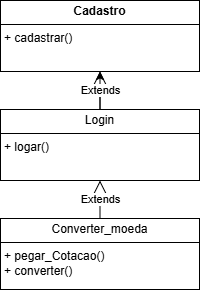

The diagram above was exported from draw.io. Its source (the exported page's mxGraphModel, read from the mxfile embedded in the PNG):
<mxGraphModel dx="954" dy="592" grid="0" gridSize="10" guides="1" tooltips="1" connect="1" arrows="1" fold="1" page="1" pageScale="1" pageWidth="827" pageHeight="1169" math="0" shadow="0">
  <root>
    <mxCell id="0" />
    <mxCell id="1" parent="0" />
    <mxCell id="p9IPI4T4YzvCd0k06qrP-2" value="&lt;p style=&quot;margin:0px;margin-top:4px;text-align:center;&quot;&gt;&lt;b&gt;&lt;font style=&quot;vertical-align: inherit;&quot;&gt;&lt;font style=&quot;vertical-align: inherit;&quot;&gt;Cadastro&lt;/font&gt;&lt;/font&gt;&lt;/b&gt;&lt;/p&gt;&lt;hr size=&quot;1&quot; style=&quot;border-style:solid;&quot;&gt;&lt;p style=&quot;margin:0px;margin-left:4px;&quot;&gt;&lt;font style=&quot;vertical-align: inherit;&quot;&gt;&lt;font style=&quot;vertical-align: inherit;&quot;&gt;+ cadastrar()&lt;/font&gt;&lt;/font&gt;&lt;/p&gt;" style="verticalAlign=top;align=left;overflow=fill;html=1;whiteSpace=wrap;" vertex="1" parent="1">
      <mxGeometry x="287" y="199" width="199" height="71" as="geometry" />
    </mxCell>
    <mxCell id="p9IPI4T4YzvCd0k06qrP-7" value="" style="edgeStyle=orthogonalEdgeStyle;rounded=0;orthogonalLoop=1;jettySize=auto;html=1;" edge="1" parent="1" source="p9IPI4T4YzvCd0k06qrP-3" target="p9IPI4T4YzvCd0k06qrP-2">
      <mxGeometry relative="1" as="geometry" />
    </mxCell>
    <mxCell id="p9IPI4T4YzvCd0k06qrP-3" value="&lt;p style=&quot;margin:0px;margin-top:4px;text-align:center;&quot;&gt;Login&lt;/p&gt;&lt;hr size=&quot;1&quot; style=&quot;border-style:solid;&quot;&gt;&lt;p style=&quot;margin:0px;margin-left:4px;&quot;&gt;&lt;font style=&quot;vertical-align: inherit;&quot;&gt;&lt;font style=&quot;vertical-align: inherit;&quot;&gt;+ logar()&lt;/font&gt;&lt;/font&gt;&lt;/p&gt;" style="verticalAlign=top;align=left;overflow=fill;html=1;whiteSpace=wrap;" vertex="1" parent="1">
      <mxGeometry x="287" y="308" width="199" height="71" as="geometry" />
    </mxCell>
    <mxCell id="p9IPI4T4YzvCd0k06qrP-4" value="&lt;p style=&quot;margin:0px;margin-top:4px;text-align:center;&quot;&gt;Converter_moeda&lt;/p&gt;&lt;hr size=&quot;1&quot; style=&quot;border-style:solid;&quot;&gt;&lt;p style=&quot;margin:0px;margin-left:4px;&quot;&gt;&lt;font style=&quot;vertical-align: inherit;&quot;&gt;&lt;font style=&quot;vertical-align: inherit;&quot;&gt;+ pegar_Cotacao()&lt;/font&gt;&lt;/font&gt;&lt;/p&gt;&lt;p style=&quot;margin:0px;margin-left:4px;&quot;&gt;&lt;font style=&quot;vertical-align: inherit;&quot;&gt;&lt;font style=&quot;vertical-align: inherit;&quot;&gt;+ converter()&lt;/font&gt;&lt;/font&gt;&lt;/p&gt;" style="verticalAlign=top;align=left;overflow=fill;html=1;whiteSpace=wrap;" vertex="1" parent="1">
      <mxGeometry x="287" y="417" width="199" height="71" as="geometry" />
    </mxCell>
    <mxCell id="p9IPI4T4YzvCd0k06qrP-6" value="Extends" style="endArrow=block;endSize=16;endFill=0;html=1;rounded=0;entryX=0.5;entryY=1;entryDx=0;entryDy=0;exitX=0.5;exitY=0;exitDx=0;exitDy=0;" edge="1" parent="1" source="p9IPI4T4YzvCd0k06qrP-3" target="p9IPI4T4YzvCd0k06qrP-2">
      <mxGeometry width="160" relative="1" as="geometry">
        <mxPoint x="332" y="407" as="sourcePoint" />
        <mxPoint x="388" y="277" as="targetPoint" />
      </mxGeometry>
    </mxCell>
    <mxCell id="p9IPI4T4YzvCd0k06qrP-10" value="Extends" style="endArrow=block;endSize=16;endFill=0;html=1;rounded=0;entryX=0.5;entryY=1;entryDx=0;entryDy=0;" edge="1" parent="1" source="p9IPI4T4YzvCd0k06qrP-4" target="p9IPI4T4YzvCd0k06qrP-3">
      <mxGeometry width="160" relative="1" as="geometry">
        <mxPoint x="397" y="318" as="sourcePoint" />
        <mxPoint x="397" y="280" as="targetPoint" />
      </mxGeometry>
    </mxCell>
  </root>
</mxGraphModel>